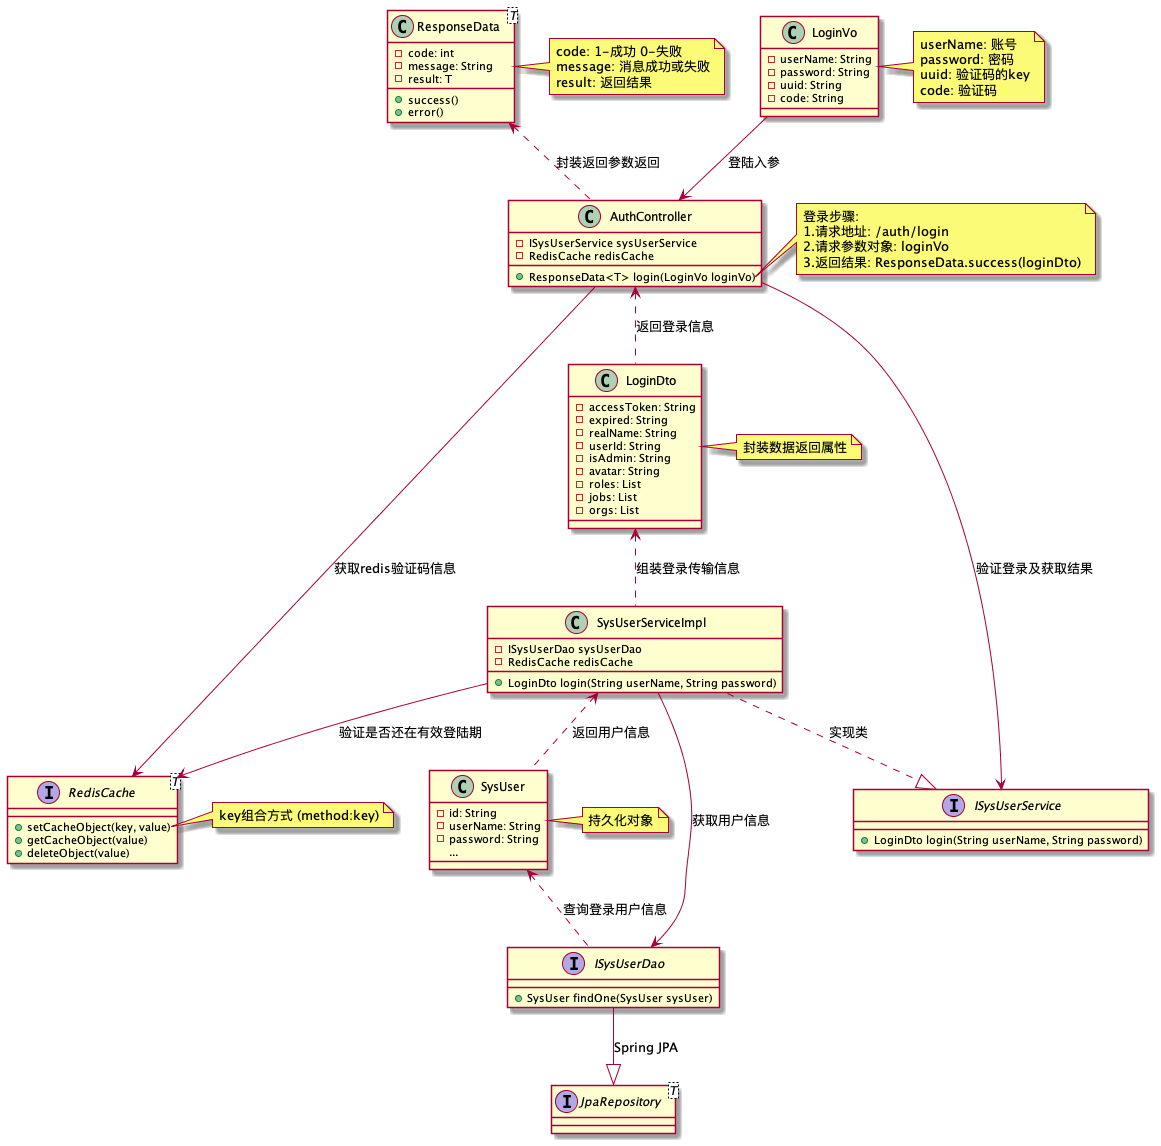

The diagram above was rendered by PlantUML. Its source (embedded in the PNG):
@startuml

class AuthController {
    -ISysUserService sysUserService
    -RedisCache redisCache
    +ResponseData<T> login(LoginVo loginVo)
}
note right of AuthController::login
  登录步骤:
  1.请求地址: /auth/login
  2.请求参数对象: loginVo
  3.返回结果: ResponseData.success(loginDto)
end note

class ResponseData<T> {
    -code: int
    -message: String
    -result: T
    +success()
    +error()
}
note right of ResponseData
  code: 1-成功 0-失败
  message: 消息成功或失败
  result: 返回结果
end note

interface RedisCache<T> {
    +setCacheObject(key, value)
    +getCacheObject(value)
    +deleteObject(value)
}
note right of RedisCache::setCacheObject
  key组合方式 (method:key)
end note

interface ISysUserService {
    +LoginDto login(String userName, String password)
}

class SysUserServiceImpl {
    -ISysUserDao sysUserDao
    -RedisCache redisCache
    +LoginDto login(String userName, String password)
}

interface ISysUserDao {
    +SysUser findOne(SysUser sysUser)
}

interface JpaRepository<T> {
}

class LoginVo {
    -userName: String
    -password: String
    -uuid: String
    -code: String
}
note right of LoginVo
  userName: 账号
  password: 密码
  uuid: 验证码的key
  code: 验证码
end note

class LoginDto {
        -accessToken: String
        -expired: String
        -realName: String
        -userId: String
        -isAdmin: String
        -avatar: String
        -roles: List
        -jobs: List
        -orgs: List
}
note right of LoginDto
  封装数据返回属性
end note

class SysUser {
    -id: String
    -userName: String
    -password: String
    ...
}
note right of SysUser
  持久化对象
end note

LoginVo --> AuthController:登陆入参
AuthController --> RedisCache:获取redis验证码信息
AuthController --> ISysUserService:验证登录及获取结果
SysUserServiceImpl --> RedisCache:验证是否还在有效登陆期
SysUserServiceImpl ..|> ISysUserService:实现类
SysUserServiceImpl --> ISysUserDao:获取用户信息
ISysUserDao --|> JpaRepository:Spring JPA

ResponseData <.. AuthController:封装返回参数返回
AuthController <.. LoginDto:返回登录信息
LoginDto <.. SysUserServiceImpl:组装登录传输信息
SysUserServiceImpl <.. SysUser:返回用户信息
SysUser <.. ISysUserDao:查询登录用户信息

@enduml